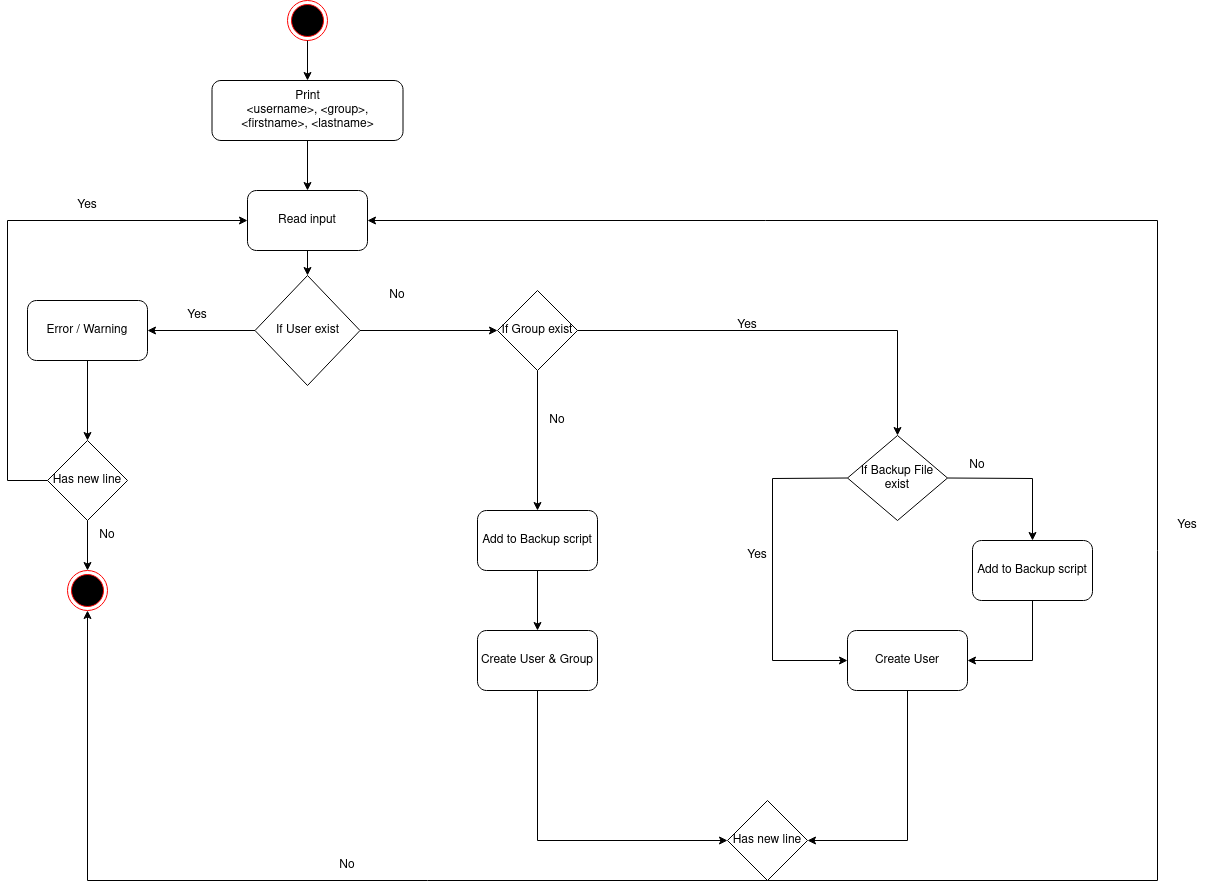

The diagram above was exported from draw.io. Its source (the exported page's mxGraphModel, read from the mxfile embedded in the PNG):
<mxGraphModel dx="1662" dy="754" grid="1" gridSize="10" guides="1" tooltips="1" connect="1" arrows="1" fold="1" page="1" pageScale="1" pageWidth="850" pageHeight="1100" math="0" shadow="0">
  <root>
    <mxCell id="0" />
    <mxCell id="1" parent="0" />
    <mxCell id="T-7b200CBeJS4vtXvRG1-3" value="" style="ellipse;html=1;shape=endState;fillColor=#000000;strokeColor=#ff0000;" parent="1" vertex="1">
      <mxGeometry x="330" y="10" width="40" height="40" as="geometry" />
    </mxCell>
    <mxCell id="T-7b200CBeJS4vtXvRG1-5" value="&lt;div&gt;Print &lt;br&gt;&lt;/div&gt;&lt;div&gt;&amp;lt;username&amp;gt;, &amp;lt;group&amp;gt;, &amp;lt;firstname&amp;gt;, &amp;lt;lastname&amp;gt;&lt;br&gt;&lt;/div&gt;" style="rounded=1;whiteSpace=wrap;html=1;fillColor=#FFFFFF;" parent="1" vertex="1">
      <mxGeometry x="254.5" y="90" width="191" height="60" as="geometry" />
    </mxCell>
    <mxCell id="T-7b200CBeJS4vtXvRG1-6" value="" style="endArrow=classic;html=1;rounded=0;exitX=0.5;exitY=1;exitDx=0;exitDy=0;" parent="1" source="T-7b200CBeJS4vtXvRG1-3" target="T-7b200CBeJS4vtXvRG1-5" edge="1">
      <mxGeometry width="50" height="50" relative="1" as="geometry">
        <mxPoint x="340" y="350" as="sourcePoint" />
        <mxPoint x="390" y="300" as="targetPoint" />
      </mxGeometry>
    </mxCell>
    <mxCell id="T-7b200CBeJS4vtXvRG1-7" value="Read input" style="rounded=1;whiteSpace=wrap;html=1;fillColor=#FFFFFF;" parent="1" vertex="1">
      <mxGeometry x="290" y="200" width="120" height="60" as="geometry" />
    </mxCell>
    <mxCell id="T-7b200CBeJS4vtXvRG1-8" value="" style="endArrow=classic;html=1;rounded=0;exitX=0.5;exitY=1;exitDx=0;exitDy=0;entryX=0.5;entryY=0;entryDx=0;entryDy=0;" parent="1" source="T-7b200CBeJS4vtXvRG1-5" target="T-7b200CBeJS4vtXvRG1-7" edge="1">
      <mxGeometry width="50" height="50" relative="1" as="geometry">
        <mxPoint x="340" y="350" as="sourcePoint" />
        <mxPoint x="390" y="300" as="targetPoint" />
      </mxGeometry>
    </mxCell>
    <mxCell id="T-7b200CBeJS4vtXvRG1-12" value="If User exist" style="rhombus;whiteSpace=wrap;html=1;fillColor=#FFFFFF;" parent="1" vertex="1">
      <mxGeometry x="297.5" y="285" width="105" height="110" as="geometry" />
    </mxCell>
    <mxCell id="T-7b200CBeJS4vtXvRG1-13" value="" style="endArrow=classic;html=1;rounded=0;exitX=0.5;exitY=1;exitDx=0;exitDy=0;entryX=0.5;entryY=0;entryDx=0;entryDy=0;" parent="1" source="T-7b200CBeJS4vtXvRG1-7" target="T-7b200CBeJS4vtXvRG1-12" edge="1">
      <mxGeometry width="50" height="50" relative="1" as="geometry">
        <mxPoint x="340" y="350" as="sourcePoint" />
        <mxPoint x="390" y="300" as="targetPoint" />
      </mxGeometry>
    </mxCell>
    <mxCell id="T-7b200CBeJS4vtXvRG1-15" value="" style="endArrow=classic;html=1;rounded=0;exitX=0;exitY=0.5;exitDx=0;exitDy=0;entryX=1;entryY=0.5;entryDx=0;entryDy=0;" parent="1" source="T-7b200CBeJS4vtXvRG1-12" target="T-7b200CBeJS4vtXvRG1-21" edge="1">
      <mxGeometry width="50" height="50" relative="1" as="geometry">
        <mxPoint x="350" y="350" as="sourcePoint" />
        <mxPoint x="190" y="315" as="targetPoint" />
      </mxGeometry>
    </mxCell>
    <mxCell id="T-7b200CBeJS4vtXvRG1-16" value="Yes" style="text;html=1;strokeColor=none;fillColor=none;align=center;verticalAlign=middle;whiteSpace=wrap;rounded=0;" parent="1" vertex="1">
      <mxGeometry x="210" y="310" width="60" height="30" as="geometry" />
    </mxCell>
    <mxCell id="T-7b200CBeJS4vtXvRG1-17" value="" style="endArrow=classic;html=1;rounded=0;exitX=1;exitY=0.5;exitDx=0;exitDy=0;entryX=0;entryY=0.5;entryDx=0;entryDy=0;" parent="1" source="T-7b200CBeJS4vtXvRG1-12" target="-yy18rBRJh-djI-VaOYT-2" edge="1">
      <mxGeometry width="50" height="50" relative="1" as="geometry">
        <mxPoint x="345" y="325" as="sourcePoint" />
        <mxPoint x="520" y="315" as="targetPoint" />
      </mxGeometry>
    </mxCell>
    <mxCell id="T-7b200CBeJS4vtXvRG1-19" value="No" style="text;html=1;strokeColor=none;fillColor=none;align=center;verticalAlign=middle;whiteSpace=wrap;rounded=0;" parent="1" vertex="1">
      <mxGeometry x="410" y="290" width="60" height="30" as="geometry" />
    </mxCell>
    <mxCell id="T-7b200CBeJS4vtXvRG1-21" value="Error / Warning" style="rounded=1;whiteSpace=wrap;html=1;fillColor=#FFFFFF;" parent="1" vertex="1">
      <mxGeometry x="70" y="310" width="120" height="60" as="geometry" />
    </mxCell>
    <mxCell id="T-7b200CBeJS4vtXvRG1-26" value="Add to Backup script" style="rounded=1;whiteSpace=wrap;html=1;fillColor=#FFFFFF;" parent="1" vertex="1">
      <mxGeometry x="520" y="520" width="120" height="60" as="geometry" />
    </mxCell>
    <mxCell id="T-7b200CBeJS4vtXvRG1-27" value="Create User &amp;amp; Group" style="rounded=1;whiteSpace=wrap;html=1;fillColor=#FFFFFF;" parent="1" vertex="1">
      <mxGeometry x="520" y="640" width="120" height="60" as="geometry" />
    </mxCell>
    <mxCell id="T-7b200CBeJS4vtXvRG1-29" value="" style="endArrow=classic;html=1;rounded=0;exitX=0.5;exitY=1;exitDx=0;exitDy=0;entryX=0.5;entryY=0;entryDx=0;entryDy=0;" parent="1" source="-yy18rBRJh-djI-VaOYT-2" target="T-7b200CBeJS4vtXvRG1-26" edge="1">
      <mxGeometry width="50" height="50" relative="1" as="geometry">
        <mxPoint x="580" y="345" as="sourcePoint" />
        <mxPoint x="570" y="522" as="targetPoint" />
      </mxGeometry>
    </mxCell>
    <mxCell id="T-7b200CBeJS4vtXvRG1-31" value="" style="endArrow=classic;html=1;rounded=0;exitX=0.5;exitY=1;exitDx=0;exitDy=0;entryX=0.5;entryY=0;entryDx=0;entryDy=0;" parent="1" source="T-7b200CBeJS4vtXvRG1-26" target="T-7b200CBeJS4vtXvRG1-27" edge="1">
      <mxGeometry width="50" height="50" relative="1" as="geometry">
        <mxPoint x="700" y="690" as="sourcePoint" />
        <mxPoint x="750" y="640" as="targetPoint" />
      </mxGeometry>
    </mxCell>
    <mxCell id="T-7b200CBeJS4vtXvRG1-32" value="" style="endArrow=classic;html=1;rounded=0;exitX=0.5;exitY=1;exitDx=0;exitDy=0;entryX=0;entryY=0.5;entryDx=0;entryDy=0;" parent="1" source="T-7b200CBeJS4vtXvRG1-27" target="mRodWtJG8az51BbtvZme-16" edge="1">
      <mxGeometry width="50" height="50" relative="1" as="geometry">
        <mxPoint x="700" y="690" as="sourcePoint" />
        <mxPoint x="750" y="850" as="targetPoint" />
        <Array as="points">
          <mxPoint x="580" y="850" />
        </Array>
      </mxGeometry>
    </mxCell>
    <mxCell id="T-7b200CBeJS4vtXvRG1-35" value="If Backup File exist" style="rhombus;whiteSpace=wrap;html=1;fillColor=#FFFFFF;" parent="1" vertex="1">
      <mxGeometry x="890" y="445" width="100" height="85" as="geometry" />
    </mxCell>
    <mxCell id="T-7b200CBeJS4vtXvRG1-36" value="" style="endArrow=classic;html=1;rounded=0;exitX=1;exitY=0.5;exitDx=0;exitDy=0;entryX=0.5;entryY=0;entryDx=0;entryDy=0;" parent="1" source="-yy18rBRJh-djI-VaOYT-2" target="T-7b200CBeJS4vtXvRG1-35" edge="1">
      <mxGeometry width="50" height="50" relative="1" as="geometry">
        <mxPoint x="940" y="440" as="sourcePoint" />
        <mxPoint x="1040" y="480" as="targetPoint" />
        <Array as="points">
          <mxPoint x="940" y="340" />
        </Array>
      </mxGeometry>
    </mxCell>
    <mxCell id="T-7b200CBeJS4vtXvRG1-42" value="Yes" style="text;html=1;strokeColor=none;fillColor=none;align=center;verticalAlign=middle;whiteSpace=wrap;rounded=0;" parent="1" vertex="1">
      <mxGeometry x="770" y="550" width="60" height="30" as="geometry" />
    </mxCell>
    <mxCell id="T-7b200CBeJS4vtXvRG1-43" value="No" style="text;html=1;strokeColor=none;fillColor=none;align=center;verticalAlign=middle;whiteSpace=wrap;rounded=0;" parent="1" vertex="1">
      <mxGeometry x="990" y="460" width="60" height="30" as="geometry" />
    </mxCell>
    <mxCell id="T-7b200CBeJS4vtXvRG1-50" value="Add to Backup script" style="rounded=1;whiteSpace=wrap;html=1;fillColor=#FFFFFF;" parent="1" vertex="1">
      <mxGeometry x="1015" y="550" width="120" height="60" as="geometry" />
    </mxCell>
    <mxCell id="T-7b200CBeJS4vtXvRG1-52" value="Create User" style="rounded=1;whiteSpace=wrap;html=1;fillColor=#FFFFFF;" parent="1" vertex="1">
      <mxGeometry x="890" y="640" width="120" height="60" as="geometry" />
    </mxCell>
    <mxCell id="T-7b200CBeJS4vtXvRG1-53" value="" style="endArrow=classic;html=1;rounded=0;exitX=0.5;exitY=1;exitDx=0;exitDy=0;entryX=1;entryY=0.5;entryDx=0;entryDy=0;" parent="1" source="T-7b200CBeJS4vtXvRG1-50" target="T-7b200CBeJS4vtXvRG1-52" edge="1">
      <mxGeometry width="50" height="50" relative="1" as="geometry">
        <mxPoint x="900" y="610" as="sourcePoint" />
        <mxPoint x="950" y="560" as="targetPoint" />
        <Array as="points">
          <mxPoint x="1075" y="670" />
        </Array>
      </mxGeometry>
    </mxCell>
    <mxCell id="T-7b200CBeJS4vtXvRG1-54" value="" style="endArrow=classic;html=1;rounded=0;exitX=0;exitY=0.5;exitDx=0;exitDy=0;entryX=0;entryY=0.5;entryDx=0;entryDy=0;" parent="1" source="T-7b200CBeJS4vtXvRG1-35" target="T-7b200CBeJS4vtXvRG1-52" edge="1">
      <mxGeometry width="50" height="50" relative="1" as="geometry">
        <mxPoint x="815" y="490" as="sourcePoint" />
        <mxPoint x="950" y="560" as="targetPoint" />
        <Array as="points">
          <mxPoint x="815" y="488" />
          <mxPoint x="815" y="670" />
        </Array>
      </mxGeometry>
    </mxCell>
    <mxCell id="T-7b200CBeJS4vtXvRG1-56" value="" style="endArrow=classic;html=1;rounded=0;exitX=0.5;exitY=1;exitDx=0;exitDy=0;entryX=1;entryY=0.5;entryDx=0;entryDy=0;" parent="1" source="T-7b200CBeJS4vtXvRG1-52" target="mRodWtJG8az51BbtvZme-16" edge="1">
      <mxGeometry width="50" height="50" relative="1" as="geometry">
        <mxPoint x="900" y="700" as="sourcePoint" />
        <mxPoint x="870" y="850" as="targetPoint" />
        <Array as="points">
          <mxPoint x="950" y="850" />
        </Array>
      </mxGeometry>
    </mxCell>
    <mxCell id="-yy18rBRJh-djI-VaOYT-2" value="If Group exist" style="rhombus;whiteSpace=wrap;html=1;" parent="1" vertex="1">
      <mxGeometry x="540" y="300" width="80" height="80" as="geometry" />
    </mxCell>
    <mxCell id="-yy18rBRJh-djI-VaOYT-3" value="No" style="text;html=1;strokeColor=none;fillColor=none;align=center;verticalAlign=middle;whiteSpace=wrap;rounded=0;" parent="1" vertex="1">
      <mxGeometry x="570" y="415" width="60" height="30" as="geometry" />
    </mxCell>
    <mxCell id="-yy18rBRJh-djI-VaOYT-5" value="Yes" style="text;html=1;strokeColor=none;fillColor=none;align=center;verticalAlign=middle;whiteSpace=wrap;rounded=0;" parent="1" vertex="1">
      <mxGeometry x="760" y="320" width="60" height="30" as="geometry" />
    </mxCell>
    <mxCell id="-yy18rBRJh-djI-VaOYT-7" value="" style="endArrow=classic;html=1;rounded=0;exitX=1;exitY=0.5;exitDx=0;exitDy=0;entryX=0.5;entryY=0;entryDx=0;entryDy=0;" parent="1" source="T-7b200CBeJS4vtXvRG1-35" target="T-7b200CBeJS4vtXvRG1-50" edge="1">
      <mxGeometry width="50" height="50" relative="1" as="geometry">
        <mxPoint x="820" y="560" as="sourcePoint" />
        <mxPoint x="870" y="510" as="targetPoint" />
        <Array as="points">
          <mxPoint x="1075" y="488" />
        </Array>
      </mxGeometry>
    </mxCell>
    <mxCell id="mRodWtJG8az51BbtvZme-5" value="Has new line" style="rhombus;whiteSpace=wrap;html=1;" parent="1" vertex="1">
      <mxGeometry x="90" y="450" width="80" height="80" as="geometry" />
    </mxCell>
    <mxCell id="mRodWtJG8az51BbtvZme-6" value="" style="endArrow=classic;html=1;rounded=0;exitX=0.5;exitY=1;exitDx=0;exitDy=0;entryX=0.5;entryY=0;entryDx=0;entryDy=0;" parent="1" source="T-7b200CBeJS4vtXvRG1-21" target="mRodWtJG8az51BbtvZme-5" edge="1">
      <mxGeometry width="50" height="50" relative="1" as="geometry">
        <mxPoint x="270" y="440" as="sourcePoint" />
        <mxPoint x="320" y="390" as="targetPoint" />
      </mxGeometry>
    </mxCell>
    <mxCell id="mRodWtJG8az51BbtvZme-7" value="" style="endArrow=classic;html=1;rounded=0;exitX=0;exitY=0.5;exitDx=0;exitDy=0;entryX=0;entryY=0.5;entryDx=0;entryDy=0;" parent="1" source="mRodWtJG8az51BbtvZme-5" target="T-7b200CBeJS4vtXvRG1-7" edge="1">
      <mxGeometry width="50" height="50" relative="1" as="geometry">
        <mxPoint x="490" y="520" as="sourcePoint" />
        <mxPoint x="540" y="470" as="targetPoint" />
        <Array as="points">
          <mxPoint x="50" y="490" />
          <mxPoint x="50" y="230" />
        </Array>
      </mxGeometry>
    </mxCell>
    <mxCell id="mRodWtJG8az51BbtvZme-8" value="Yes" style="text;html=1;strokeColor=none;fillColor=none;align=center;verticalAlign=middle;whiteSpace=wrap;rounded=0;" parent="1" vertex="1">
      <mxGeometry x="100" y="200" width="60" height="30" as="geometry" />
    </mxCell>
    <mxCell id="mRodWtJG8az51BbtvZme-9" value="" style="endArrow=classic;html=1;rounded=0;exitX=0.5;exitY=1;exitDx=0;exitDy=0;" parent="1" source="mRodWtJG8az51BbtvZme-5" edge="1">
      <mxGeometry width="50" height="50" relative="1" as="geometry">
        <mxPoint x="400" y="590" as="sourcePoint" />
        <mxPoint x="130" y="580" as="targetPoint" />
      </mxGeometry>
    </mxCell>
    <mxCell id="mRodWtJG8az51BbtvZme-13" value="" style="ellipse;html=1;shape=endState;fillColor=#000000;strokeColor=#ff0000;" parent="1" vertex="1">
      <mxGeometry x="110" y="580" width="40" height="40" as="geometry" />
    </mxCell>
    <mxCell id="mRodWtJG8az51BbtvZme-14" value="No" style="text;html=1;strokeColor=none;fillColor=none;align=center;verticalAlign=middle;whiteSpace=wrap;rounded=0;" parent="1" vertex="1">
      <mxGeometry x="120" y="530" width="60" height="30" as="geometry" />
    </mxCell>
    <mxCell id="mRodWtJG8az51BbtvZme-16" value="Has new line" style="rhombus;whiteSpace=wrap;html=1;" parent="1" vertex="1">
      <mxGeometry x="770" y="810" width="80" height="80" as="geometry" />
    </mxCell>
    <mxCell id="mRodWtJG8az51BbtvZme-17" value="" style="endArrow=classic;html=1;rounded=0;exitX=0.5;exitY=1;exitDx=0;exitDy=0;entryX=0.5;entryY=1;entryDx=0;entryDy=0;" parent="1" source="mRodWtJG8az51BbtvZme-16" target="mRodWtJG8az51BbtvZme-13" edge="1">
      <mxGeometry width="50" height="50" relative="1" as="geometry">
        <mxPoint x="510" y="730" as="sourcePoint" />
        <mxPoint x="560" y="680" as="targetPoint" />
        <Array as="points">
          <mxPoint x="130" y="890" />
        </Array>
      </mxGeometry>
    </mxCell>
    <mxCell id="mRodWtJG8az51BbtvZme-18" value="No" style="text;html=1;strokeColor=none;fillColor=none;align=center;verticalAlign=middle;whiteSpace=wrap;rounded=0;" parent="1" vertex="1">
      <mxGeometry x="360" y="860" width="60" height="30" as="geometry" />
    </mxCell>
    <mxCell id="mRodWtJG8az51BbtvZme-19" value="" style="endArrow=classic;html=1;rounded=0;exitX=0.5;exitY=1;exitDx=0;exitDy=0;entryX=1;entryY=0.5;entryDx=0;entryDy=0;" parent="1" source="mRodWtJG8az51BbtvZme-16" target="T-7b200CBeJS4vtXvRG1-7" edge="1">
      <mxGeometry width="50" height="50" relative="1" as="geometry">
        <mxPoint x="510" y="730" as="sourcePoint" />
        <mxPoint x="440" y="230" as="targetPoint" />
        <Array as="points">
          <mxPoint x="1200" y="890" />
          <mxPoint x="1200" y="230" />
        </Array>
      </mxGeometry>
    </mxCell>
    <mxCell id="mRodWtJG8az51BbtvZme-20" value="Yes" style="text;html=1;strokeColor=none;fillColor=none;align=center;verticalAlign=middle;whiteSpace=wrap;rounded=0;" parent="1" vertex="1">
      <mxGeometry x="1200" y="520" width="60" height="30" as="geometry" />
    </mxCell>
  </root>
</mxGraphModel>